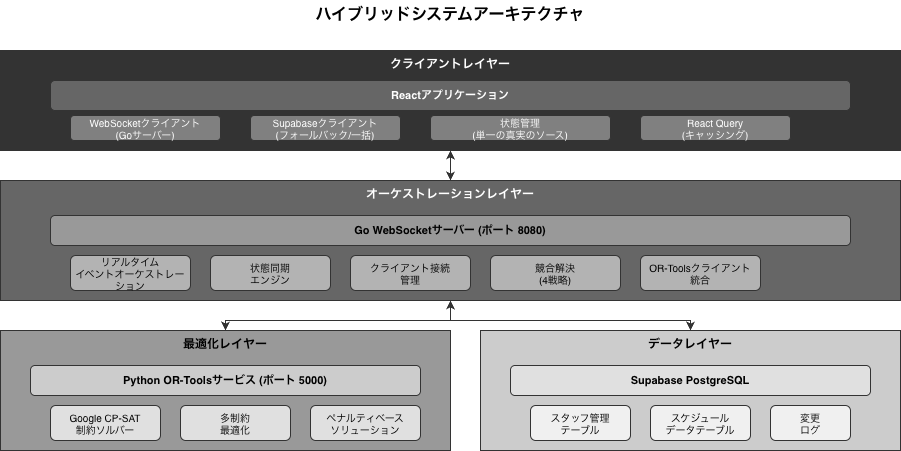

The diagram above was exported from draw.io. Its source (the exported page's mxGraphModel, read from the mxfile embedded in the PNG):
<mxGraphModel dx="1216" dy="814" grid="1" gridSize="10" guides="1" tooltips="1" connect="1" arrows="1" fold="1" page="1" pageScale="1" pageWidth="1000" pageHeight="800" math="0" shadow="0">
  <root>
    <mxCell id="0" />
    <mxCell id="1" parent="0" />
    <mxCell id="title" parent="1" style="text;html=1;strokeColor=none;fillColor=none;align=center;verticalAlign=middle;whiteSpace=wrap;rounded=0;fontSize=16;fontStyle=1;" value="ハイブリッドシステムアーキテクチャ" vertex="1">
      <mxGeometry height="30" width="300" x="350" y="20" as="geometry" />
    </mxCell>
    <mxCell id="client-box" parent="1" style="rounded=0;whiteSpace=wrap;html=1;fillColor=#333333;strokeColor=#333333;fontColor=#ffffff;fontSize=12;fontStyle=1;verticalAlign=top;" value="クライアントレイヤー" vertex="1">
      <mxGeometry height="100" width="900" x="50" y="70" as="geometry" />
    </mxCell>
    <mxCell id="react" parent="1" style="rounded=1;whiteSpace=wrap;html=1;fillColor=#666666;strokeColor=#333333;fontColor=#ffffff;fontSize=11;fontStyle=1;" value="Reactアプリケーション" vertex="1">
      <mxGeometry height="30" width="800" x="100" y="100" as="geometry" />
    </mxCell>
    <mxCell id="ws-client" parent="1" style="rounded=1;whiteSpace=wrap;html=1;fillColor=#808080;strokeColor=#333333;fontColor=#ffffff;fontSize=10;" value="WebSocketクライアント&#10;(Goサーバー)" vertex="1">
      <mxGeometry height="25" width="150" x="120" y="135" as="geometry" />
    </mxCell>
    <mxCell id="supa-client" parent="1" style="rounded=1;whiteSpace=wrap;html=1;fillColor=#808080;strokeColor=#333333;fontColor=#ffffff;fontSize=10;" value="Supabaseクライアント&#10;(フォールバック/一括)" vertex="1">
      <mxGeometry height="25" width="150" x="300" y="135" as="geometry" />
    </mxCell>
    <mxCell id="state-mgmt" parent="1" style="rounded=1;whiteSpace=wrap;html=1;fillColor=#808080;strokeColor=#333333;fontColor=#ffffff;fontSize=10;" value="状態管理&#10;(単一の真実のソース)" vertex="1">
      <mxGeometry height="25" width="180" x="480" y="135" as="geometry" />
    </mxCell>
    <mxCell id="react-query" parent="1" style="rounded=1;whiteSpace=wrap;html=1;fillColor=#808080;strokeColor=#333333;fontColor=#ffffff;fontSize=10;" value="React Query&#10;(キャッシング)" vertex="1">
      <mxGeometry height="25" width="150" x="690" y="135" as="geometry" />
    </mxCell>
    <mxCell id="orch-box" parent="1" style="rounded=0;whiteSpace=wrap;html=1;fillColor=#666666;strokeColor=#333333;fontColor=#ffffff;fontSize=12;fontStyle=1;verticalAlign=top;" value="オーケストレーションレイヤー" vertex="1">
      <mxGeometry height="120" width="900" x="50" y="200" as="geometry" />
    </mxCell>
    <mxCell id="go-server" parent="1" style="rounded=1;whiteSpace=wrap;html=1;fillColor=#999999;strokeColor=#333333;fontColor=#000000;fontSize=11;fontStyle=1;" value="Go WebSocketサーバー (ポート 8080)" vertex="1">
      <mxGeometry height="30" width="800" x="100" y="235" as="geometry" />
    </mxCell>
    <mxCell id="event-orch" parent="1" style="rounded=1;whiteSpace=wrap;html=1;fillColor=#b3b3b3;strokeColor=#333333;fontSize=10;" value="リアルタイム&#10;イベントオーケストレーション" vertex="1">
      <mxGeometry height="35" width="120" x="120" y="275" as="geometry" />
    </mxCell>
    <mxCell id="state-sync" parent="1" style="rounded=1;whiteSpace=wrap;html=1;fillColor=#b3b3b3;strokeColor=#333333;fontSize=10;" value="状態同期&#10;エンジン" vertex="1">
      <mxGeometry height="35" width="120" x="260" y="275" as="geometry" />
    </mxCell>
    <mxCell id="conn-mgmt" parent="1" style="rounded=1;whiteSpace=wrap;html=1;fillColor=#b3b3b3;strokeColor=#333333;fontSize=10;" value="クライアント接続&#10;管理" vertex="1">
      <mxGeometry height="35" width="120" x="400" y="275" as="geometry" />
    </mxCell>
    <mxCell id="conflict" parent="1" style="rounded=1;whiteSpace=wrap;html=1;fillColor=#b3b3b3;strokeColor=#333333;fontSize=10;" value="競合解決&#10;(4戦略)" vertex="1">
      <mxGeometry height="35" width="130" x="540" y="275" as="geometry" />
    </mxCell>
    <mxCell id="ortools-client" parent="1" style="rounded=1;whiteSpace=wrap;html=1;fillColor=#b3b3b3;strokeColor=#333333;fontSize=10;" value="OR-Toolsクライアント&#10;統合" vertex="1">
      <mxGeometry height="35" width="120" x="690" y="275" as="geometry" />
    </mxCell>
    <mxCell id="opt-box" parent="1" style="rounded=0;whiteSpace=wrap;html=1;fillColor=#999999;strokeColor=#333333;fontColor=#000000;fontSize=12;fontStyle=1;verticalAlign=top;" value="最適化レイヤー" vertex="1">
      <mxGeometry height="120" width="450" x="50" y="350" as="geometry" />
    </mxCell>
    <mxCell id="ortools" parent="1" style="rounded=1;whiteSpace=wrap;html=1;fillColor=#cccccc;strokeColor=#333333;fontSize=11;fontStyle=1;" value="Python OR-Toolsサービス (ポート 5000)" vertex="1">
      <mxGeometry height="30" width="390" x="80" y="385" as="geometry" />
    </mxCell>
    <mxCell id="cpsat" parent="1" style="rounded=1;whiteSpace=wrap;html=1;fillColor=#e0e0e0;strokeColor=#333333;fontSize=10;" value="Google CP-SAT&#10;制約ソルバー" vertex="1">
      <mxGeometry height="35" width="110" x="100" y="425" as="geometry" />
    </mxCell>
    <mxCell id="multi-const" parent="1" style="rounded=1;whiteSpace=wrap;html=1;fillColor=#e0e0e0;strokeColor=#333333;fontSize=10;" value="多制約&#10;最適化" vertex="1">
      <mxGeometry height="35" width="110" x="230" y="425" as="geometry" />
    </mxCell>
    <mxCell id="penalty" parent="1" style="rounded=1;whiteSpace=wrap;html=1;fillColor=#e0e0e0;strokeColor=#333333;fontSize=10;" value="ペナルティベース&#10;ソリューション" vertex="1">
      <mxGeometry height="35" width="110" x="360" y="425" as="geometry" />
    </mxCell>
    <mxCell id="data-box" parent="1" style="rounded=0;whiteSpace=wrap;html=1;fillColor=#cccccc;strokeColor=#333333;fontColor=#000000;fontSize=12;fontStyle=1;verticalAlign=top;" value="データレイヤー" vertex="1">
      <mxGeometry height="120" width="420" x="530" y="350" as="geometry" />
    </mxCell>
    <mxCell id="supabase" parent="1" style="rounded=1;whiteSpace=wrap;html=1;fillColor=#e0e0e0;strokeColor=#333333;fontSize=11;fontStyle=1;" value="Supabase PostgreSQL" vertex="1">
      <mxGeometry height="30" width="360" x="560" y="385" as="geometry" />
    </mxCell>
    <mxCell id="staff-table" parent="1" style="rounded=1;whiteSpace=wrap;html=1;fillColor=#f0f0f0;strokeColor=#333333;fontSize=10;" value="スタッフ管理&#10;テーブル" vertex="1">
      <mxGeometry height="35" width="100" x="580" y="425" as="geometry" />
    </mxCell>
    <mxCell id="schedule-table" parent="1" style="rounded=1;whiteSpace=wrap;html=1;fillColor=#f0f0f0;strokeColor=#333333;fontSize=10;" value="スケジュール&#10;データテーブル" vertex="1">
      <mxGeometry height="35" width="100" x="700" y="425" as="geometry" />
    </mxCell>
    <mxCell id="changelog" parent="1" style="rounded=1;whiteSpace=wrap;html=1;fillColor=#f0f0f0;strokeColor=#333333;fontSize=10;" value="変更&#10;ログ" vertex="1">
      <mxGeometry height="35" width="80" x="820" y="425" as="geometry" />
    </mxCell>
    <mxCell id="a1" edge="1" parent="1" source="client-box" style="edgeStyle=orthogonalEdgeStyle;rounded=0;orthogonalLoop=1;jettySize=auto;html=1;strokeColor=#333333;endArrow=classic;startArrow=classic;" target="orch-box">
      <mxGeometry relative="1" as="geometry" />
    </mxCell>
    <mxCell id="a2" edge="1" parent="1" source="orch-box" style="edgeStyle=orthogonalEdgeStyle;rounded=0;orthogonalLoop=1;jettySize=auto;html=1;strokeColor=#333333;endArrow=classic;startArrow=classic;" target="opt-box">
      <mxGeometry relative="1" as="geometry" />
    </mxCell>
    <mxCell id="a3" edge="1" parent="1" source="orch-box" style="edgeStyle=orthogonalEdgeStyle;rounded=0;orthogonalLoop=1;jettySize=auto;html=1;strokeColor=#333333;endArrow=classic;startArrow=classic;" target="data-box">
      <mxGeometry relative="1" as="geometry" />
    </mxCell>
  </root>
</mxGraphModel>